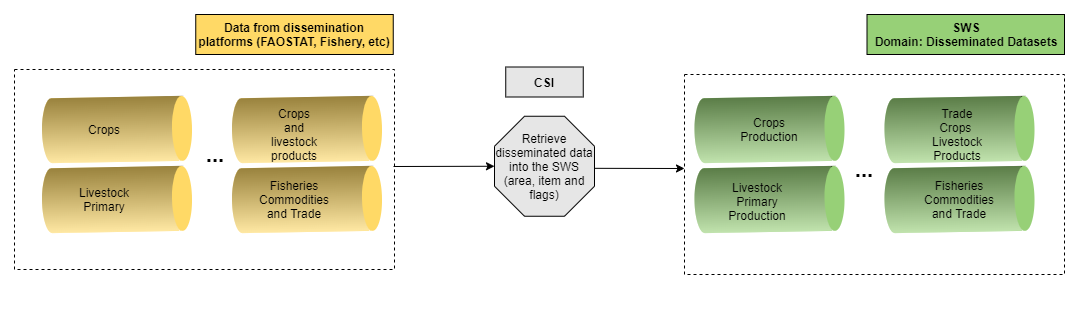

The diagram above was exported from draw.io. Its source (the exported page's mxGraphModel, read from the mxfile embedded in the PNG):
<mxGraphModel dx="2333" dy="829" grid="1" gridSize="10" guides="1" tooltips="1" connect="1" arrows="1" fold="1" page="1" pageScale="1" pageWidth="850" pageHeight="1100" math="0" shadow="0">
  <root>
    <mxCell id="0" />
    <mxCell id="1" parent="0" />
    <mxCell id="pkx8VzJ1oK-m_Hl54-OK-14" value="" style="edgeStyle=orthogonalEdgeStyle;rounded=0;orthogonalLoop=1;jettySize=auto;html=1;" parent="1" edge="1">
      <mxGeometry relative="1" as="geometry">
        <mxPoint x="700" y="220" as="sourcePoint" />
      </mxGeometry>
    </mxCell>
    <mxCell id="pkx8VzJ1oK-m_Hl54-OK-16" value="" style="edgeStyle=orthogonalEdgeStyle;rounded=0;orthogonalLoop=1;jettySize=auto;html=1;" parent="1" edge="1">
      <mxGeometry relative="1" as="geometry">
        <mxPoint x="830" y="350" as="targetPoint" />
      </mxGeometry>
    </mxCell>
    <mxCell id="pkx8VzJ1oK-m_Hl54-OK-18" value="" style="edgeStyle=orthogonalEdgeStyle;rounded=0;orthogonalLoop=1;jettySize=auto;html=1;" parent="1" edge="1">
      <mxGeometry relative="1" as="geometry">
        <mxPoint x="880" y="400" as="sourcePoint" />
      </mxGeometry>
    </mxCell>
    <mxCell id="pkx8VzJ1oK-m_Hl54-OK-20" value="" style="edgeStyle=orthogonalEdgeStyle;rounded=0;orthogonalLoop=1;jettySize=auto;html=1;" parent="1" edge="1">
      <mxGeometry relative="1" as="geometry">
        <mxPoint x="700" y="400" as="targetPoint" />
      </mxGeometry>
    </mxCell>
    <mxCell id="pkx8VzJ1oK-m_Hl54-OK-22" style="edgeStyle=orthogonalEdgeStyle;rounded=0;orthogonalLoop=1;jettySize=auto;html=1;exitX=0.5;exitY=1;exitDx=0;exitDy=0;" parent="1" edge="1">
      <mxGeometry relative="1" as="geometry">
        <mxPoint x="1000" y="690" as="sourcePoint" />
        <mxPoint x="1000" y="690" as="targetPoint" />
      </mxGeometry>
    </mxCell>
    <mxCell id="BlXnsWogSsX2nUfAp0VG-10" value="" style="verticalLabelPosition=bottom;verticalAlign=top;html=1;shape=mxgraph.infographic.cylinder;fillColor=#97D077;strokeColor=none;rotation=89;" parent="1" vertex="1">
      <mxGeometry x="662.5" y="495" width="65" height="150" as="geometry" />
    </mxCell>
    <mxCell id="P8Cng_2FZX3gDmEJTC8c-2" value="Retrieve disseminated data into the SWS (area, item and flags)" style="whiteSpace=wrap;html=1;shape=mxgraph.basic.octagon2;align=center;verticalAlign=middle;dx=15;fillColor=#E6E6E6;" parent="1" vertex="1">
      <mxGeometry x="420" y="486.75" width="100" height="100" as="geometry" />
    </mxCell>
    <mxCell id="P8Cng_2FZX3gDmEJTC8c-5" value="&lt;b&gt;CSI&lt;/b&gt;" style="text;html=1;strokeColor=#000000;fillColor=#E6E6E6;align=center;verticalAlign=middle;whiteSpace=wrap;rounded=0;" parent="1" vertex="1">
      <mxGeometry x="431.25" y="437.5" width="77.5" height="30" as="geometry" />
    </mxCell>
    <mxCell id="P8Cng_2FZX3gDmEJTC8c-6" value="" style="verticalLabelPosition=bottom;verticalAlign=top;html=1;shape=mxgraph.infographic.cylinder;fillColor=#97D077;strokeColor=none;rotation=89;" parent="1" vertex="1">
      <mxGeometry x="662.5" y="425" width="65" height="150" as="geometry" />
    </mxCell>
    <mxCell id="P8Cng_2FZX3gDmEJTC8c-7" value="Crops Production" style="text;html=1;strokeColor=none;fillColor=none;align=center;verticalAlign=middle;whiteSpace=wrap;rounded=0;" parent="1" vertex="1">
      <mxGeometry x="675" y="490" width="40" height="20" as="geometry" />
    </mxCell>
    <mxCell id="P8Cng_2FZX3gDmEJTC8c-8" value="" style="verticalLabelPosition=bottom;verticalAlign=top;html=1;shape=mxgraph.infographic.cylinder;fillColor=#97D077;strokeColor=none;rotation=89;" parent="1" vertex="1">
      <mxGeometry x="852.5" y="425" width="65" height="150" as="geometry" />
    </mxCell>
    <mxCell id="P8Cng_2FZX3gDmEJTC8c-10" value="" style="verticalLabelPosition=bottom;verticalAlign=top;html=1;shape=mxgraph.infographic.cylinder;fillColor=#97D077;strokeColor=none;rotation=89;" parent="1" vertex="1">
      <mxGeometry x="852.5" y="495" width="65" height="150" as="geometry" />
    </mxCell>
    <mxCell id="P8Cng_2FZX3gDmEJTC8c-11" value="Fisheries Commodities and Trade" style="text;html=1;strokeColor=none;fillColor=none;align=center;verticalAlign=middle;whiteSpace=wrap;rounded=0;" parent="1" vertex="1">
      <mxGeometry x="865" y="560" width="40" height="20" as="geometry" />
    </mxCell>
    <mxCell id="P8Cng_2FZX3gDmEJTC8c-20" value="&lt;font style=&quot;font-size: 22px&quot;&gt;&lt;b&gt;...&lt;/b&gt;&lt;/font&gt;" style="text;html=1;strokeColor=none;fillColor=none;align=center;verticalAlign=middle;whiteSpace=wrap;rounded=0;" parent="1" vertex="1">
      <mxGeometry x="770" y="530" width="40" height="20" as="geometry" />
    </mxCell>
    <mxCell id="P8Cng_2FZX3gDmEJTC8c-35" value="&lt;b&gt;SWS&lt;br&gt;Domain: Disseminated Datasets&lt;/b&gt;" style="text;html=1;strokeColor=#000000;fillColor=#97D077;align=center;verticalAlign=middle;whiteSpace=wrap;rounded=0;" parent="1" vertex="1">
      <mxGeometry x="792.5" y="385" width="197.5" height="40" as="geometry" />
    </mxCell>
    <mxCell id="gS4IE1nGXrVtXn6aIP3r-1" value="" style="verticalLabelPosition=bottom;verticalAlign=top;html=1;shape=mxgraph.infographic.cylinder;fillColor=#FFD966;strokeColor=none;rotation=89;" parent="1" vertex="1">
      <mxGeometry x="10" y="495" width="65" height="150" as="geometry" />
    </mxCell>
    <mxCell id="gS4IE1nGXrVtXn6aIP3r-2" value="" style="verticalLabelPosition=bottom;verticalAlign=top;html=1;shape=mxgraph.infographic.cylinder;fillColor=#FFD966;strokeColor=none;rotation=89;" parent="1" vertex="1">
      <mxGeometry x="10" y="425" width="65" height="150" as="geometry" />
    </mxCell>
    <mxCell id="gS4IE1nGXrVtXn6aIP3r-3" value="" style="verticalLabelPosition=bottom;verticalAlign=top;html=1;shape=mxgraph.infographic.cylinder;fillColor=#FFD966;strokeColor=none;rotation=89;" parent="1" vertex="1">
      <mxGeometry x="200" y="425" width="65" height="150" as="geometry" />
    </mxCell>
    <mxCell id="gS4IE1nGXrVtXn6aIP3r-4" value="" style="verticalLabelPosition=bottom;verticalAlign=top;html=1;shape=mxgraph.infographic.cylinder;fillColor=#FFD966;strokeColor=none;rotation=89;" parent="1" vertex="1">
      <mxGeometry x="200" y="495" width="65" height="150" as="geometry" />
    </mxCell>
    <mxCell id="gS4IE1nGXrVtXn6aIP3r-7" value="&lt;font style=&quot;font-size: 22px&quot;&gt;&lt;b&gt;...&lt;/b&gt;&lt;/font&gt;" style="text;html=1;strokeColor=none;fillColor=none;align=center;verticalAlign=middle;whiteSpace=wrap;rounded=0;" parent="1" vertex="1">
      <mxGeometry x="121.25" y="515" width="40" height="20" as="geometry" />
    </mxCell>
    <mxCell id="gS4IE1nGXrVtXn6aIP3r-16" value="Livestock Primary" style="text;html=1;strokeColor=none;fillColor=none;align=center;verticalAlign=middle;whiteSpace=wrap;rounded=0;" parent="1" vertex="1">
      <mxGeometry x="10" y="560" width="40" height="20" as="geometry" />
    </mxCell>
    <mxCell id="gS4IE1nGXrVtXn6aIP3r-17" value="Crops" style="text;html=1;strokeColor=none;fillColor=none;align=center;verticalAlign=middle;whiteSpace=wrap;rounded=0;" parent="1" vertex="1">
      <mxGeometry x="10" y="490" width="40" height="20" as="geometry" />
    </mxCell>
    <mxCell id="gS4IE1nGXrVtXn6aIP3r-19" value="Fisheries Commodities and Trade" style="text;html=1;strokeColor=none;fillColor=none;align=center;verticalAlign=middle;whiteSpace=wrap;rounded=0;" parent="1" vertex="1">
      <mxGeometry x="200" y="560" width="40" height="20" as="geometry" />
    </mxCell>
    <mxCell id="gS4IE1nGXrVtXn6aIP3r-25" value="&lt;b&gt;Data from dissemination platforms (FAOSTAT, Fishery, etc)&lt;/b&gt;" style="text;html=1;strokeColor=#000000;fillColor=#FFD966;align=center;verticalAlign=middle;whiteSpace=wrap;rounded=0;" parent="1" vertex="1">
      <mxGeometry x="121.25" y="385" width="197.5" height="40" as="geometry" />
    </mxCell>
    <mxCell id="gS4IE1nGXrVtXn6aIP3r-26" value="Livestock Primary Production" style="text;html=1;strokeColor=none;fillColor=none;align=center;verticalAlign=middle;whiteSpace=wrap;rounded=0;" parent="1" vertex="1">
      <mxGeometry x="662.5" y="561.75" width="40" height="20" as="geometry" />
    </mxCell>
    <mxCell id="gS4IE1nGXrVtXn6aIP3r-30" value="Trade Crops&amp;nbsp; Livestock Products" style="text;html=1;strokeColor=none;fillColor=none;align=center;verticalAlign=middle;whiteSpace=wrap;rounded=0;" parent="1" vertex="1">
      <mxGeometry x="862.5" y="495" width="40" height="20" as="geometry" />
    </mxCell>
    <mxCell id="gS4IE1nGXrVtXn6aIP3r-32" value="" style="endArrow=classic;html=1;entryX=0;entryY=0.5;entryDx=0;entryDy=0;entryPerimeter=0;" parent="1" target="P8Cng_2FZX3gDmEJTC8c-2" edge="1">
      <mxGeometry width="50" height="50" relative="1" as="geometry">
        <mxPoint x="319" y="537" as="sourcePoint" />
        <mxPoint x="398.75" y="534.29" as="targetPoint" />
      </mxGeometry>
    </mxCell>
    <mxCell id="gS4IE1nGXrVtXn6aIP3r-33" value="" style="endArrow=classic;html=1;" parent="1" edge="1">
      <mxGeometry width="50" height="50" relative="1" as="geometry">
        <mxPoint x="520" y="538.82" as="sourcePoint" />
        <mxPoint x="610" y="539" as="targetPoint" />
      </mxGeometry>
    </mxCell>
    <mxCell id="3jIa1lZzCUu7qapH9L4l-1" value="Crops and livestock products" style="text;html=1;strokeColor=none;fillColor=none;align=center;verticalAlign=middle;whiteSpace=wrap;rounded=0;" vertex="1" parent="1">
      <mxGeometry x="200" y="495" width="40" height="20" as="geometry" />
    </mxCell>
    <mxCell id="3jIa1lZzCUu7qapH9L4l-2" value="" style="rounded=0;whiteSpace=wrap;html=1;fillColor=none;dashed=1;" vertex="1" parent="1">
      <mxGeometry x="-60" y="440" width="380" height="200" as="geometry" />
    </mxCell>
    <mxCell id="3jIa1lZzCUu7qapH9L4l-4" value="" style="rounded=0;whiteSpace=wrap;html=1;fillColor=none;dashed=1;" vertex="1" parent="1">
      <mxGeometry x="610" y="445" width="380" height="200" as="geometry" />
    </mxCell>
  </root>
</mxGraphModel>